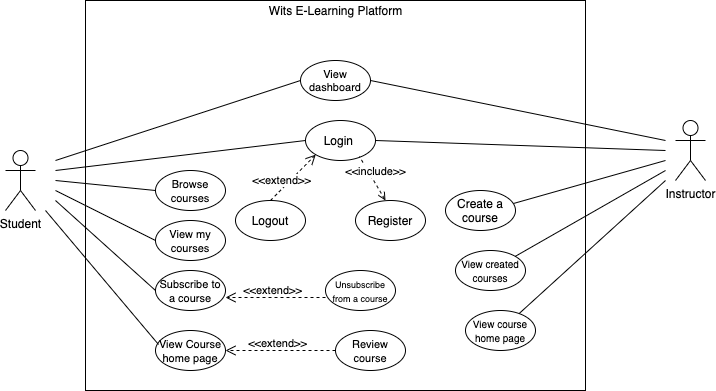

The diagram above was exported from draw.io. Its source (the exported page's mxGraphModel, read from the mxfile embedded in the PNG):
<mxGraphModel dx="866" dy="459" grid="1" gridSize="10" guides="1" tooltips="1" connect="1" arrows="1" fold="1" page="1" pageScale="1" pageWidth="850" pageHeight="1100" math="0" shadow="0">
  <root>
    <mxCell id="0" />
    <mxCell id="1" parent="0" />
    <mxCell id="Ch_a7QcOjuCNZdfnn0ec-1" value="Student" style="shape=umlActor;verticalLabelPosition=bottom;verticalAlign=top;html=1;" vertex="1" parent="1">
      <mxGeometry x="20" y="190" width="30" height="60" as="geometry" />
    </mxCell>
    <mxCell id="Ch_a7QcOjuCNZdfnn0ec-2" value="" style="html=1;" vertex="1" parent="1">
      <mxGeometry x="100" y="40" width="500" height="390" as="geometry" />
    </mxCell>
    <mxCell id="Ch_a7QcOjuCNZdfnn0ec-3" value="Register" style="ellipse;whiteSpace=wrap;html=1;" vertex="1" parent="1">
      <mxGeometry x="370" y="240" width="70" height="40" as="geometry" />
    </mxCell>
    <mxCell id="Ch_a7QcOjuCNZdfnn0ec-4" value="Instructor" style="shape=umlActor;verticalLabelPosition=bottom;verticalAlign=top;html=1;" vertex="1" parent="1">
      <mxGeometry x="690" y="160" width="30" height="60" as="geometry" />
    </mxCell>
    <mxCell id="Ch_a7QcOjuCNZdfnn0ec-8" value="Wits E-Learning Platform" style="text;html=1;align=center;verticalAlign=middle;resizable=0;points=[];autosize=1;strokeColor=none;" vertex="1" parent="1">
      <mxGeometry x="275" y="40" width="150" height="20" as="geometry" />
    </mxCell>
    <mxCell id="Ch_a7QcOjuCNZdfnn0ec-9" value="Login&amp;nbsp;" style="ellipse;whiteSpace=wrap;html=1;" vertex="1" parent="1">
      <mxGeometry x="320" y="160" width="70" height="40" as="geometry" />
    </mxCell>
    <mxCell id="Ch_a7QcOjuCNZdfnn0ec-18" value="" style="endArrow=none;endFill=0;endSize=12;html=1;rounded=0;entryX=0;entryY=0.5;entryDx=0;entryDy=0;" edge="1" parent="1" target="Ch_a7QcOjuCNZdfnn0ec-9">
      <mxGeometry width="160" relative="1" as="geometry">
        <mxPoint x="70" y="210" as="sourcePoint" />
        <mxPoint x="316" y="179" as="targetPoint" />
      </mxGeometry>
    </mxCell>
    <mxCell id="Ch_a7QcOjuCNZdfnn0ec-20" value="" style="endArrow=none;endFill=0;endSize=12;html=1;rounded=0;entryX=1;entryY=0.5;entryDx=0;entryDy=0;" edge="1" parent="1" target="Ch_a7QcOjuCNZdfnn0ec-9">
      <mxGeometry width="160" relative="1" as="geometry">
        <mxPoint x="680" y="190" as="sourcePoint" />
        <mxPoint x="395" y="120" as="targetPoint" />
      </mxGeometry>
    </mxCell>
    <mxCell id="Ch_a7QcOjuCNZdfnn0ec-23" value="Logout" style="ellipse;whiteSpace=wrap;html=1;" vertex="1" parent="1">
      <mxGeometry x="250" y="240" width="70" height="40" as="geometry" />
    </mxCell>
    <mxCell id="Ch_a7QcOjuCNZdfnn0ec-26" value="&lt;font style=&quot;font-size: 11px&quot;&gt;View Course home page&lt;/font&gt;" style="ellipse;whiteSpace=wrap;html=1;" vertex="1" parent="1">
      <mxGeometry x="170" y="370" width="70" height="40" as="geometry" />
    </mxCell>
    <mxCell id="Ch_a7QcOjuCNZdfnn0ec-27" value="&lt;font style=&quot;font-size: 11px&quot;&gt;Subscribe to a course&lt;/font&gt;" style="ellipse;whiteSpace=wrap;html=1;" vertex="1" parent="1">
      <mxGeometry x="170" y="310" width="70" height="40" as="geometry" />
    </mxCell>
    <mxCell id="Ch_a7QcOjuCNZdfnn0ec-28" value="&lt;font style=&quot;font-size: 9px&quot;&gt;Unsubscribe from a course&lt;/font&gt;" style="ellipse;whiteSpace=wrap;html=1;" vertex="1" parent="1">
      <mxGeometry x="340" y="310" width="70" height="40" as="geometry" />
    </mxCell>
    <mxCell id="Ch_a7QcOjuCNZdfnn0ec-29" value="&lt;font style=&quot;font-size: 11px&quot;&gt;Review course&lt;/font&gt;" style="ellipse;whiteSpace=wrap;html=1;" vertex="1" parent="1">
      <mxGeometry x="350" y="370" width="70" height="40" as="geometry" />
    </mxCell>
    <mxCell id="Ch_a7QcOjuCNZdfnn0ec-30" value="&amp;lt;&amp;lt;extend&amp;gt;&amp;gt;" style="html=1;verticalAlign=bottom;endArrow=open;dashed=1;endSize=8;rounded=0;entryX=1;entryY=0.5;entryDx=0;entryDy=0;" edge="1" parent="1" target="Ch_a7QcOjuCNZdfnn0ec-26">
      <mxGeometry x="0.0514" y="2" relative="1" as="geometry">
        <mxPoint x="350" y="390" as="sourcePoint" />
        <mxPoint x="301" y="280" as="targetPoint" />
        <mxPoint as="offset" />
      </mxGeometry>
    </mxCell>
    <mxCell id="Ch_a7QcOjuCNZdfnn0ec-31" value="&amp;lt;&amp;lt;extend&amp;gt;&amp;gt;" style="html=1;verticalAlign=bottom;endArrow=open;dashed=1;endSize=8;rounded=0;exitX=0.5;exitY=0;exitDx=0;exitDy=0;entryX=0;entryY=1;entryDx=0;entryDy=0;" edge="1" parent="1" source="Ch_a7QcOjuCNZdfnn0ec-23" target="Ch_a7QcOjuCNZdfnn0ec-9">
      <mxGeometry x="-0.5" relative="1" as="geometry">
        <mxPoint x="375.25126265847075" y="325.85786437626905" as="sourcePoint" />
        <mxPoint x="310" y="280" as="targetPoint" />
        <mxPoint as="offset" />
      </mxGeometry>
    </mxCell>
    <mxCell id="Ch_a7QcOjuCNZdfnn0ec-32" value="&amp;lt;&amp;lt;include&amp;gt;&amp;gt;" style="html=1;verticalAlign=bottom;endArrow=none;dashed=1;endSize=8;rounded=0;endFill=0;startArrow=open;startFill=0;entryX=0.771;entryY=0.9;entryDx=0;entryDy=0;entryPerimeter=0;" edge="1" parent="1" target="Ch_a7QcOjuCNZdfnn0ec-9">
      <mxGeometry x="-0.1274" y="-2" relative="1" as="geometry">
        <mxPoint x="400" y="240" as="sourcePoint" />
        <mxPoint x="370" y="190" as="targetPoint" />
        <mxPoint x="-1" as="offset" />
      </mxGeometry>
    </mxCell>
    <mxCell id="Ch_a7QcOjuCNZdfnn0ec-34" value="&lt;font style=&quot;font-size: 11px&quot;&gt;Browse courses&lt;/font&gt;" style="ellipse;whiteSpace=wrap;html=1;" vertex="1" parent="1">
      <mxGeometry x="170" y="210" width="70" height="40" as="geometry" />
    </mxCell>
    <mxCell id="Ch_a7QcOjuCNZdfnn0ec-35" value="&lt;span style=&quot;font-size: 11px&quot;&gt;View my courses&lt;/span&gt;" style="ellipse;whiteSpace=wrap;html=1;" vertex="1" parent="1">
      <mxGeometry x="170" y="260" width="70" height="40" as="geometry" />
    </mxCell>
    <mxCell id="Ch_a7QcOjuCNZdfnn0ec-36" value="" style="endArrow=none;endFill=0;endSize=12;html=1;rounded=0;entryX=0;entryY=0.5;entryDx=0;entryDy=0;" edge="1" parent="1" target="Ch_a7QcOjuCNZdfnn0ec-34">
      <mxGeometry width="160" relative="1" as="geometry">
        <mxPoint x="70" y="220" as="sourcePoint" />
        <mxPoint x="330" y="190" as="targetPoint" />
      </mxGeometry>
    </mxCell>
    <mxCell id="Ch_a7QcOjuCNZdfnn0ec-39" value="" style="endArrow=none;endFill=0;endSize=12;html=1;rounded=0;entryX=0;entryY=0.5;entryDx=0;entryDy=0;" edge="1" parent="1" target="Ch_a7QcOjuCNZdfnn0ec-35">
      <mxGeometry width="160" relative="1" as="geometry">
        <mxPoint x="70" y="230" as="sourcePoint" />
        <mxPoint x="180" y="240" as="targetPoint" />
      </mxGeometry>
    </mxCell>
    <mxCell id="Ch_a7QcOjuCNZdfnn0ec-41" value="" style="endArrow=none;endFill=0;endSize=12;html=1;rounded=0;entryX=0;entryY=0.5;entryDx=0;entryDy=0;" edge="1" parent="1" target="Ch_a7QcOjuCNZdfnn0ec-27">
      <mxGeometry width="160" relative="1" as="geometry">
        <mxPoint x="70" y="240" as="sourcePoint" />
        <mxPoint x="180" y="290" as="targetPoint" />
      </mxGeometry>
    </mxCell>
    <mxCell id="Ch_a7QcOjuCNZdfnn0ec-42" value="" style="endArrow=none;endFill=0;endSize=12;html=1;rounded=0;entryX=0.043;entryY=0.35;entryDx=0;entryDy=0;entryPerimeter=0;" edge="1" parent="1" target="Ch_a7QcOjuCNZdfnn0ec-26">
      <mxGeometry width="160" relative="1" as="geometry">
        <mxPoint x="60" y="250" as="sourcePoint" />
        <mxPoint x="180" y="340" as="targetPoint" />
      </mxGeometry>
    </mxCell>
    <mxCell id="Ch_a7QcOjuCNZdfnn0ec-43" value="&amp;lt;&amp;lt;extend&amp;gt;&amp;gt;" style="html=1;verticalAlign=bottom;endArrow=open;dashed=1;endSize=8;rounded=0;exitX=0;exitY=0.675;exitDx=0;exitDy=0;exitPerimeter=0;" edge="1" parent="1" source="Ch_a7QcOjuCNZdfnn0ec-28">
      <mxGeometry x="0.0514" y="2" relative="1" as="geometry">
        <mxPoint x="370" y="400" as="sourcePoint" />
        <mxPoint x="240" y="337" as="targetPoint" />
        <mxPoint as="offset" />
      </mxGeometry>
    </mxCell>
    <mxCell id="Ch_a7QcOjuCNZdfnn0ec-46" value="Create a course" style="ellipse;whiteSpace=wrap;html=1;" vertex="1" parent="1">
      <mxGeometry x="460" y="230" width="70" height="40" as="geometry" />
    </mxCell>
    <mxCell id="Ch_a7QcOjuCNZdfnn0ec-47" value="&lt;font style=&quot;font-size: 10px&quot;&gt;View created courses&lt;/font&gt;" style="ellipse;whiteSpace=wrap;html=1;" vertex="1" parent="1">
      <mxGeometry x="470" y="290" width="70" height="40" as="geometry" />
    </mxCell>
    <mxCell id="Ch_a7QcOjuCNZdfnn0ec-48" value="" style="endArrow=none;endFill=0;endSize=12;html=1;rounded=0;entryX=0.971;entryY=0.325;entryDx=0;entryDy=0;entryPerimeter=0;" edge="1" parent="1" target="Ch_a7QcOjuCNZdfnn0ec-46">
      <mxGeometry width="160" relative="1" as="geometry">
        <mxPoint x="680" y="200" as="sourcePoint" />
        <mxPoint x="400" y="190" as="targetPoint" />
      </mxGeometry>
    </mxCell>
    <mxCell id="Ch_a7QcOjuCNZdfnn0ec-49" value="" style="endArrow=none;endFill=0;endSize=12;html=1;rounded=0;" edge="1" parent="1" target="Ch_a7QcOjuCNZdfnn0ec-47">
      <mxGeometry width="160" relative="1" as="geometry">
        <mxPoint x="680" y="210" as="sourcePoint" />
        <mxPoint x="537.97" y="253" as="targetPoint" />
      </mxGeometry>
    </mxCell>
    <mxCell id="Ch_a7QcOjuCNZdfnn0ec-50" value="&lt;font style=&quot;font-size: 10px&quot;&gt;View course home page&lt;/font&gt;" style="ellipse;whiteSpace=wrap;html=1;" vertex="1" parent="1">
      <mxGeometry x="480" y="350" width="70" height="40" as="geometry" />
    </mxCell>
    <mxCell id="Ch_a7QcOjuCNZdfnn0ec-51" value="" style="endArrow=none;endFill=0;endSize=12;html=1;rounded=0;entryX=1;entryY=0.325;entryDx=0;entryDy=0;entryPerimeter=0;" edge="1" parent="1" target="Ch_a7QcOjuCNZdfnn0ec-50">
      <mxGeometry width="160" relative="1" as="geometry">
        <mxPoint x="680" y="220" as="sourcePoint" />
        <mxPoint x="539.748737341529" y="305.85786437626905" as="targetPoint" />
      </mxGeometry>
    </mxCell>
    <mxCell id="Ch_a7QcOjuCNZdfnn0ec-52" value="View dashboard" style="ellipse;whiteSpace=wrap;html=1;fontSize=11;" vertex="1" parent="1">
      <mxGeometry x="315" y="100" width="70" height="40" as="geometry" />
    </mxCell>
    <mxCell id="Ch_a7QcOjuCNZdfnn0ec-53" value="" style="endArrow=none;endFill=0;endSize=12;html=1;rounded=0;entryX=0;entryY=0.5;entryDx=0;entryDy=0;" edge="1" parent="1" target="Ch_a7QcOjuCNZdfnn0ec-52">
      <mxGeometry width="160" relative="1" as="geometry">
        <mxPoint x="70" y="200" as="sourcePoint" />
        <mxPoint x="330" y="190" as="targetPoint" />
      </mxGeometry>
    </mxCell>
    <mxCell id="Ch_a7QcOjuCNZdfnn0ec-54" value="" style="endArrow=none;endFill=0;endSize=12;html=1;rounded=0;entryX=1;entryY=0.5;entryDx=0;entryDy=0;" edge="1" parent="1" target="Ch_a7QcOjuCNZdfnn0ec-52">
      <mxGeometry width="160" relative="1" as="geometry">
        <mxPoint x="680" y="180" as="sourcePoint" />
        <mxPoint x="325" y="130" as="targetPoint" />
      </mxGeometry>
    </mxCell>
  </root>
</mxGraphModel>